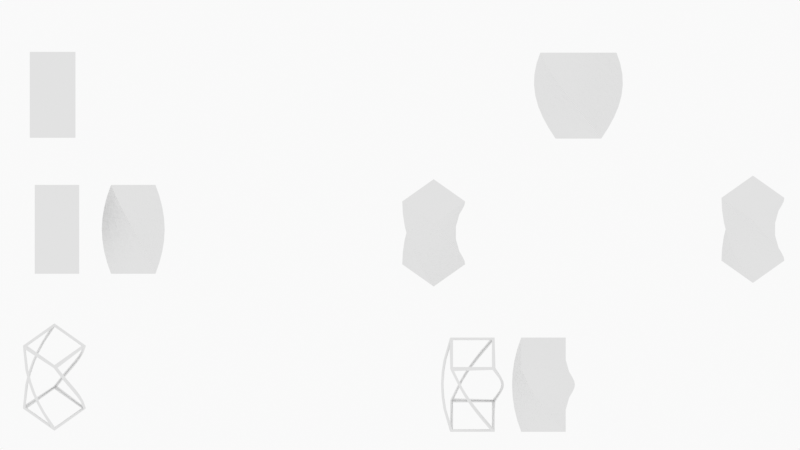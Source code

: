# Source: untitled.blend  (saved by Blender 2.93.20; exported with 4.5.12 LTS)
import bpy
from mathutils import Matrix  # noqa: F401  (used for matrix-valued properties, if any)

bpy.ops.wm.read_factory_settings(use_empty=True)
scene = bpy.context.scene
scene.name = 'Scene'

# ---- collections
col_collection = bpy.data.collections.new('Collection'); scene.collection.children.link(col_collection)
col_camera = bpy.data.collections.new('Camera'); scene.collection.children.link(col_camera)

# ---- materials (node trees are filled in below, after node groups)
mat_solid_stroke = bpy.data.materials.new('Solid Stroke')
mat_squares_stroke = bpy.data.materials.new('Squares Stroke')
mat_solid_fill = bpy.data.materials.new('Solid Fill')
mat_dots_stroke = bpy.data.materials.new('Dots Stroke')

# ---- material node trees
mat_dots_stroke.use_nodes = True; mat_dots_stroke.node_tree.nodes.clear()
_N = mat_dots_stroke.node_tree.nodes; _L = mat_dots_stroke.node_tree.links
n0 = _N.new('ShaderNodeOutputMaterial'); n0.name = 'Material Output'; n0.location = (300, 300)
n1 = _N.new('ShaderNodeBsdfPrincipled'); n1.name = 'Principled BSDF'; n1.location = (10, 300)
n1.distribution = 'GGX'
n1.subsurface_method = 'BURLEY'
n1.inputs[2].default_value = 0.4
n1.inputs[3].default_value = 1.45
n1.inputs[27].default_value = (0.0, 0.0, 0.0, 1.0)
n1.inputs[28].default_value = 1.0
_L.new(n1.outputs[0], n0.inputs[0])
n0.is_active_output = True

# ---- world
world_world = bpy.data.worlds.new('World'); scene.world = world_world
world_world.use_nodes = True; world_world.node_tree.nodes.clear()
_N = world_world.node_tree.nodes; _L = world_world.node_tree.links
n0 = _N.new('ShaderNodeOutputWorld'); n0.name = 'World Output'; n0.location = (300, 300)
n1 = _N.new('ShaderNodeBackground'); n1.name = 'Background'; n1.location = (10, 300)
n1.inputs[0].default_value = (0.9513, 0.9513, 0.9513, 1.0)
_L.new(n1.outputs[0], n0.inputs[0])
n0.is_active_output = True
world_world.color = (0.9513, 0.9513, 0.9513)
world_world.use_sun_shadow = False
world_world.sun_shadow_jitter_overblur = 0.0

# ---- cameras
cam_camera = bpy.data.cameras.new('Camera')
cam_camera.type = 'ORTHO'
cam_camera.ortho_scale = 9.0
cam_camera.display_size = 2.0

# ---- meshes
me_cube = bpy.data.meshes.new('Cube')
me_cube.from_pydata([(0.257, 0.4287, -0.4834), (0.257, 0.4287, 0.4834), (0.257, -0.4287, -0.4834), (0.257, -0.4287, 0.4834), (-0.257, 0.4287, -0.4834), (-0.257, 0.4287, 0.4834), (-0.257, -0.4287, -0.4834), (-0.257, -0.4287, 0.4834)], [], [(0, 1, 3, 2), (2, 3, 7, 6), (6, 7, 5, 4), (4, 5, 1, 0), (2, 6, 4, 0), (7, 3, 1, 5)])
_uv = me_cube.uv_layers.new(name='UVMap')
_uv.uv.foreach_set('vector', [0.375, 0.0, 0.625, 0.0, 0.625, 0.25, 0.375, 0.25, 0.375, 0.25, 0.625, 0.25, 0.625, 0.5, 0.375, 0.5, 0.375, 0.5, 0.625, 0.5, 0.625, 0.75, 0.375, 0.75, 0.375, 0.75, 0.625, 0.75, 0.625, 1.0, 0.375, 1.0, 0.125, 0.5, 0.375, 0.5, 0.375, 0.75, 0.125, 0.75, 0.625, 0.5, 0.875, 0.5, 0.875, 0.75, 0.625, 0.75])
me_cube.use_remesh_fix_poles = True
me_cube.use_remesh_preserve_attributes = False
me_cube.update()
me_cube_001 = bpy.data.meshes.new('Cube.001')
me_cube_001.from_pydata([(0.257, 0.4287, -0.4834), (0.257, 0.4287, 0.4834), (0.257, -0.4287, -0.4834), (0.257, -0.4287, 0.4834), (-0.257, 0.4287, -0.4834), (-0.257, 0.4287, 0.4834), (-0.257, -0.4287, -0.4834), (-0.257, -0.4287, 0.4834), (0.257, 0.4287, 5.96e-08), (0.257, -0.4287, 5.96e-08), (-0.257, -0.4287, 5.96e-08), (-0.257, 0.4287, 5.96e-08), (0.257, 0.0, -0.4834), (0.257, 0.0, 0.4834), (-0.257, 0.0, -0.4834), (-0.257, 0.0, 0.4834), (-0.257, 0.0, 5.96e-08), (0.257, 0.0, 5.96e-08)], [], [(17, 13, 3, 9), (9, 3, 7, 10), (16, 15, 5, 11), (11, 5, 1, 8), (12, 14, 4, 0), (15, 13, 1, 5), (4, 11, 8, 0), (14, 16, 11, 4), (2, 9, 10, 6), (12, 17, 9, 2), (0, 8, 17, 12), (6, 10, 16, 14), (7, 3, 13, 15), (2, 6, 14, 12), (10, 7, 15, 16), (8, 1, 13, 17)])
_uv = me_cube_001.uv_layers.new(name='UVMap')
_uv.uv.foreach_set('vector', [0.5, 0.125, 0.625, 0.125, 0.625, 0.25, 0.5, 0.25, 0.5, 0.25, 0.625, 0.25, 0.625, 0.5, 0.5, 0.5, 0.5, 0.625, 0.625, 0.625, 0.625, 0.75, 0.5, 0.75, 0.5, 0.75, 0.625, 0.75, 0.625, 1.0, 0.5, 1.0, 0.125, 0.625, 0.375, 0.625, 0.375, 0.75, 0.125, 0.75, 0.625, 0.625, 0.875, 0.625, 0.875, 0.75, 0.625, 0.75, 0.375, 0.75, 0.5, 0.75, 0.5, 1.0, 0.375, 1.0, 0.375, 0.625, 0.5, 0.625, 0.5, 0.75, 0.375, 0.75, 0.375, 0.25, 0.5, 0.25, 0.5, 0.5, 0.375, 0.5, 0.375, 0.125, 0.5, 0.125, 0.5, 0.25, 0.375, 0.25, 0.375, 0.0, 0.5, 0.0, 0.5, 0.125, 0.375, 0.125, 0.375, 0.5, 0.5, 0.5, 0.5, 0.625, 0.375, 0.625, 0.625, 0.5, 0.875, 0.5, 0.875, 0.625, 0.625, 0.625, 0.125, 0.5, 0.375, 0.5, 0.375, 0.625, 0.125, 0.625, 0.5, 0.5, 0.625, 0.5, 0.625, 0.625, 0.5, 0.625, 0.5, 0.0, 0.625, 0.0, 0.625, 0.125, 0.5, 0.125])
me_cube_001.use_remesh_fix_poles = True
me_cube_001.use_remesh_preserve_attributes = False
me_cube_001.update()
me_cube_004 = bpy.data.meshes.new('Cube.004')
me_cube_004.from_pydata([(-0.25, -0.25, -0.5), (-0.25, -0.25, 0.5), (-0.25, 0.25, -0.5), (-0.25, 0.25, 0.5), (0.25, -0.25, -0.5), (0.25, -0.25, 0.5), (0.25, 0.25, -0.5), (0.25, 0.25, 0.5), (-0.25, -0.25, 4.47e-08), (-0.25, 0.25, 1.49e-08), (0.25, 0.25, 1.49e-08), (0.25, -0.25, 1.49e-08)], [], [(8, 1, 3, 9), (9, 3, 7, 10), (10, 7, 5, 11), (11, 5, 1, 8), (2, 6, 4, 0), (7, 3, 1, 5), (4, 11, 8, 0), (6, 10, 11, 4), (2, 9, 10, 6), (0, 8, 9, 2)])
_uv = me_cube_004.uv_layers.new(name='UVMap')
_uv.uv.foreach_set('vector', [0.5, 0.0, 0.625, 0.0, 0.625, 0.25, 0.5, 0.25, 0.5, 0.25, 0.625, 0.25, 0.625, 0.5, 0.5, 0.5, 0.5, 0.5, 0.625, 0.5, 0.625, 0.75, 0.5, 0.75, 0.5, 0.75, 0.625, 0.75, 0.625, 1.0, 0.5, 1.0, 0.125, 0.5, 0.375, 0.5, 0.375, 0.75, 0.125, 0.75, 0.625, 0.5, 0.875, 0.5, 0.875, 0.75, 0.625, 0.75, 0.375, 0.75, 0.5, 0.75, 0.5, 1.0, 0.375, 1.0, 0.375, 0.5, 0.5, 0.5, 0.5, 0.75, 0.375, 0.75, 0.375, 0.25, 0.5, 0.25, 0.5, 0.5, 0.375, 0.5, 0.375, 0.0, 0.5, 0.0, 0.5, 0.25, 0.375, 0.25])
me_cube_004.use_remesh_fix_poles = True
me_cube_004.use_remesh_preserve_attributes = False
me_cube_004.update()
me_cube_005 = bpy.data.meshes.new('Cube.005')
me_cube_005.from_pydata([(-0.25, -0.25, -0.5), (-0.25, -0.25, 0.5), (-0.25, 0.25, -0.5), (-0.25, 0.25, 0.5), (0.25, -0.25, -0.5), (0.25, -0.25, 0.5), (0.25, 0.25, -0.5), (0.25, 0.25, 0.5), (-0.25, -0.25, 4.47e-08), (-0.25, 0.25, 1.49e-08), (0.25, 0.25, 1.49e-08), (0.25, -0.25, 1.49e-08)], [], [(8, 1, 3, 9), (9, 3, 7, 10), (10, 7, 5, 11), (11, 5, 1, 8), (2, 6, 4, 0), (7, 3, 1, 5), (4, 11, 8, 0), (6, 10, 11, 4), (2, 9, 10, 6), (0, 8, 9, 2)])
_uv = me_cube_005.uv_layers.new(name='UVMap')
_uv.uv.foreach_set('vector', [0.5, 0.0, 0.625, 0.0, 0.625, 0.25, 0.5, 0.25, 0.5, 0.25, 0.625, 0.25, 0.625, 0.5, 0.5, 0.5, 0.5, 0.5, 0.625, 0.5, 0.625, 0.75, 0.5, 0.75, 0.5, 0.75, 0.625, 0.75, 0.625, 1.0, 0.5, 1.0, 0.125, 0.5, 0.375, 0.5, 0.375, 0.75, 0.125, 0.75, 0.625, 0.5, 0.875, 0.5, 0.875, 0.75, 0.625, 0.75, 0.375, 0.75, 0.5, 0.75, 0.5, 1.0, 0.375, 1.0, 0.375, 0.5, 0.5, 0.5, 0.5, 0.75, 0.375, 0.75, 0.375, 0.25, 0.5, 0.25, 0.5, 0.5, 0.375, 0.5, 0.375, 0.0, 0.5, 0.0, 0.5, 0.25, 0.375, 0.25])
me_cube_005.use_remesh_fix_poles = True
me_cube_005.use_remesh_preserve_attributes = False
me_cube_005.update()
me_cube_007 = bpy.data.meshes.new('Cube.007')
me_cube_007.from_pydata([(-0.25, -0.25, -0.5), (-0.25, -0.25, 0.5), (-0.25, 0.25, -0.5), (-0.25, 0.25, 0.5), (0.25, -0.25, -0.5), (0.25, -0.25, 0.5), (0.25, 0.25, -0.5), (0.25, 0.25, 0.5), (-0.25, -0.25, 4.47e-08), (-0.25, 0.25, 1.49e-08), (0.25, 0.25, 1.49e-08), (0.25, -0.25, 1.49e-08)], [], [(8, 1, 3, 9), (9, 3, 7, 10), (10, 7, 5, 11), (11, 5, 1, 8), (2, 6, 4, 0), (7, 3, 1, 5), (4, 11, 8, 0), (6, 10, 11, 4), (2, 9, 10, 6), (0, 8, 9, 2)])
_uv = me_cube_007.uv_layers.new(name='UVMap')
_uv.uv.foreach_set('vector', [0.5, 0.0, 0.625, 0.0, 0.625, 0.25, 0.5, 0.25, 0.5, 0.25, 0.625, 0.25, 0.625, 0.5, 0.5, 0.5, 0.5, 0.5, 0.625, 0.5, 0.625, 0.75, 0.5, 0.75, 0.5, 0.75, 0.625, 0.75, 0.625, 1.0, 0.5, 1.0, 0.125, 0.5, 0.375, 0.5, 0.375, 0.75, 0.125, 0.75, 0.625, 0.5, 0.875, 0.5, 0.875, 0.75, 0.625, 0.75, 0.375, 0.75, 0.5, 0.75, 0.5, 1.0, 0.375, 1.0, 0.375, 0.5, 0.5, 0.5, 0.5, 0.75, 0.375, 0.75, 0.375, 0.25, 0.5, 0.25, 0.5, 0.5, 0.375, 0.5, 0.375, 0.0, 0.5, 0.0, 0.5, 0.25, 0.375, 0.25])
me_cube_007.use_remesh_fix_poles = True
me_cube_007.use_remesh_preserve_attributes = False
me_cube_007.update()
me_cube_008 = bpy.data.meshes.new('Cube.008')
me_cube_008.from_pydata([(-5.96e-08, -0.3536, -0.5), (-0.3536, 2.98e-08, 0.5), (-0.3536, 0.0, -0.5), (-2.98e-08, 0.3536, 0.5), (0.3536, -4.47e-08, -0.5), (-1.49e-08, -0.3536, 0.5), (1.49e-08, 0.3536, -0.5), (0.3536, 1.49e-08, 0.5), (-0.25, -0.25, 4.47e-08), (-0.25, 0.25, 1.49e-08), (0.25, 0.25, 1.49e-08), (0.25, -0.25, 1.49e-08), (-0.2652, -0.08839, -0.5), (-0.1768, -0.1768, -0.5), (-0.08839, -0.2652, -0.5), (-0.294, -0.1964, 0.125), (-0.3266, -0.1353, 0.25), (-0.3468, -0.06897, 0.375), (-0.2652, 0.08839, 0.5), (-0.1768, 0.1768, 0.5), (-0.08839, 0.2652, 0.5), (-0.294, 0.1964, -0.125), (-0.3266, 0.1353, -0.25), (-0.3468, 0.06897, -0.375), (-0.08839, 0.2652, -0.5), (-0.1768, 0.1768, -0.5), (-0.2652, 0.08839, -0.5), (0.08839, 0.2652, 0.5), (0.1768, 0.1768, 0.5), (0.2652, 0.08839, 0.5), (0.1964, 0.294, -0.125), (0.1353, 0.3266, -0.25), (0.06897, 0.3468, -0.375), (0.2652, 0.08839, -0.5), (0.1768, 0.1768, -0.5), (0.08839, 0.2652, -0.5), (0.2652, -0.08839, 0.5), (0.1768, -0.1768, 0.5), (0.08839, -0.2652, 0.5), (0.294, -0.1964, -0.125), (0.3266, -0.1353, -0.25), (0.3468, -0.06897, -0.375), (0.08839, -0.2652, -0.5), (0.1768, -0.1768, -0.5), (0.2652, -0.08839, -0.5), (-0.08839, -0.2652, 0.5), (-0.1768, -0.1768, 0.5), (-0.2652, -0.08839, 0.5), (-0.06897, -0.3468, -0.375), (-0.1353, -0.3266, -0.25), (-0.1964, -0.294, -0.125), (-0.06897, 0.3468, 0.375), (-0.1353, 0.3266, 0.25), (-0.1964, 0.294, 0.125), (0.3468, 0.06897, 0.375), (0.3266, 0.1353, 0.25), (0.294, 0.1964, 0.125), (0.06897, -0.3468, 0.375), (0.1353, -0.3266, 0.25), (0.1964, -0.294, 0.125)], [(2, 12), (12, 13), (13, 14), (14, 0), (8, 15), (15, 16), (16, 17), (17, 1), (1, 18), (18, 19), (19, 20), (20, 3), (9, 21), (21, 22), (22, 23), (23, 2), (6, 24), (24, 25), (25, 26), (26, 2), (3, 27), (27, 28), (28, 29), (29, 7), (10, 30), (30, 31), (31, 32), (32, 6), (4, 33), (33, 34), (34, 35), (35, 6), (7, 36), (36, 37), (37, 38), (38, 5), (11, 39), (39, 40), (40, 41), (41, 4), (0, 42), (42, 43), (43, 44), (44, 4), (5, 45), (45, 46), (46, 47), (47, 1), (0, 48), (48, 49), (49, 50), (50, 8), (3, 51), (51, 52), (52, 53), (53, 9), (7, 54), (54, 55), (55, 56), (56, 10), (5, 57), (57, 58), (58, 59), (59, 11)], [])
_uv = me_cube_008.uv_layers.new(name='UVMap')
_uv.uv.foreach_set('vector', [])
me_cube_008.use_remesh_fix_poles = True
me_cube_008.use_remesh_preserve_attributes = False
me_cube_008.update()
me_cube_009 = bpy.data.meshes.new('Cube.009')
me_cube_009.from_pydata([(-5.96e-08, -0.3536, -0.5), (-0.3536, 2.98e-08, 0.5), (-0.3536, 0.0, -0.5), (-2.98e-08, 0.3536, 0.5), (0.3536, -4.47e-08, -0.5), (-1.49e-08, -0.3536, 0.5), (1.49e-08, 0.3536, -0.5), (0.3536, 1.49e-08, 0.5), (-0.25, -0.25, 4.47e-08), (-0.25, 0.25, 1.49e-08), (0.25, 0.25, 1.49e-08), (0.25, -0.25, 1.49e-08), (-0.2652, -0.08839, -0.5), (-0.1768, -0.1768, -0.5), (-0.08839, -0.2652, -0.5), (-0.294, -0.1964, 0.125), (-0.3266, -0.1353, 0.25), (-0.3468, -0.06897, 0.375), (-0.2652, 0.08839, 0.5), (-0.1768, 0.1768, 0.5), (-0.08839, 0.2652, 0.5), (-0.294, 0.1964, -0.125), (-0.3266, 0.1353, -0.25), (-0.3468, 0.06897, -0.375), (-0.08839, 0.2652, -0.5), (-0.1768, 0.1768, -0.5), (-0.2652, 0.08839, -0.5), (0.08839, 0.2652, 0.5), (0.1768, 0.1768, 0.5), (0.2652, 0.08839, 0.5), (0.1964, 0.294, -0.125), (0.1353, 0.3266, -0.25), (0.06897, 0.3468, -0.375), (0.2652, 0.08839, -0.5), (0.1768, 0.1768, -0.5), (0.08839, 0.2652, -0.5), (0.2652, -0.08839, 0.5), (0.1768, -0.1768, 0.5), (0.08839, -0.2652, 0.5), (0.294, -0.1964, -0.125), (0.3266, -0.1353, -0.25), (0.3468, -0.06897, -0.375), (0.08839, -0.2652, -0.5), (0.1768, -0.1768, -0.5), (0.2652, -0.08839, -0.5), (-0.08839, -0.2652, 0.5), (-0.1768, -0.1768, 0.5), (-0.2652, -0.08839, 0.5), (-0.06897, -0.3468, -0.375), (-0.1353, -0.3266, -0.25), (-0.1964, -0.294, -0.125), (-0.06897, 0.3468, 0.375), (-0.1353, 0.3266, 0.25), (-0.1964, 0.294, 0.125), (0.3468, 0.06897, 0.375), (0.3266, 0.1353, 0.25), (0.294, 0.1964, 0.125), (0.06897, -0.3468, 0.375), (0.1353, -0.3266, 0.25), (0.1964, -0.294, 0.125), (0.125, -0.25, 2.235e-08), (-3.778e-08, -0.25, 2.98e-08), (-0.125, -0.25, 3.725e-08), (0.25, 0.125, 1.49e-08), (0.25, -5.852e-09, 1.49e-08), (0.25, -0.125, 1.49e-08), (-0.125, 0.25, 1.49e-08), (-2.023e-08, 0.25, 1.49e-08), (0.125, 0.25, 1.49e-08), (-0.25, -0.125, 3.725e-08), (-0.25, 1.17e-08, 2.98e-08), (-0.25, 0.125, 2.235e-08), (-0.2696, -0.07383, 0.125), (-0.2788, -0.01981, 0.25), (-0.2773, 0.03496, 0.375), (-0.2452, 0.04877, 0.125), (-0.231, 0.09567, 0.25), (-0.2079, 0.1389, 0.375), (-0.2208, 0.1714, 0.125), (-0.1831, 0.2112, 0.25), (-0.1384, 0.2428, 0.375), (-0.07383, 0.2696, 0.125), (-0.01981, 0.2788, 0.25), (0.03496, 0.2773, 0.375), (0.04877, 0.2452, 0.125), (0.09567, 0.231, 0.25), (0.1389, 0.2079, 0.375), (0.1714, 0.2208, 0.125), (0.2112, 0.1831, 0.25), (0.2428, 0.1384, 0.375), (0.2696, 0.07383, 0.125), (0.2788, 0.01981, 0.25), (0.2773, -0.03496, 0.375), (0.2452, -0.04877, 0.125), (0.231, -0.09567, 0.25), (0.2079, -0.1389, 0.375), (0.2208, -0.1714, 0.125), (0.1831, -0.2112, 0.25), (0.1384, -0.2428, 0.375), (0.07383, -0.2696, 0.125), (0.01981, -0.2788, 0.25), (-0.03496, -0.2773, 0.375), (-0.04877, -0.2452, 0.125), (-0.09567, -0.231, 0.25), (-0.1389, -0.2079, 0.375), (-0.1714, -0.2208, 0.125), (-0.2112, -0.1831, 0.25), (-0.2428, -0.1384, 0.375), (-0.1768, 2.235e-08, -0.5), (-0.08839, 0.08839, -0.5), (7.451e-09, 0.1768, -0.5), (-0.08839, -0.08839, -0.5), (-2.14e-08, -2.272e-08, -0.5), (0.08839, 0.08839, -0.5), (-6.706e-08, -0.1768, -0.5), (0.08839, -0.08839, -0.5), (0.1768, -4.47e-08, -0.5), (0.1768, 4.47e-08, 0.5), (0.08839, 0.08839, 0.5), (-1.49e-08, 0.1768, 0.5), (0.08839, -0.08839, 0.5), (-2.272e-08, 2.14e-08, 0.5), (-0.08839, 0.08839, 0.5), (7.451e-09, -0.1768, 0.5), (-0.08839, -0.08839, 0.5), (-0.1768, 2.235e-08, 0.5), (0.2428, -0.1384, -0.375), (0.2112, -0.1831, -0.25), (0.1714, -0.2208, -0.125), (0.1389, -0.2079, -0.375), (0.09567, -0.231, -0.25), (0.04877, -0.2452, -0.125), (0.03496, -0.2773, -0.375), (-0.01981, -0.2788, -0.25), (-0.07383, -0.2696, -0.125), (0.1384, 0.2428, -0.375), (0.1831, 0.2112, -0.25), (0.2208, 0.1714, -0.125), (0.2079, 0.1389, -0.375), (0.231, 0.09567, -0.25), (0.2452, 0.04877, -0.125), (0.2773, 0.03496, -0.375), (0.2788, -0.01981, -0.25), (0.2696, -0.07383, -0.125), (-0.2428, 0.1384, -0.375), (-0.2112, 0.1831, -0.25), (-0.1714, 0.2208, -0.125), (-0.1389, 0.2079, -0.375), (-0.09567, 0.231, -0.25), (-0.04877, 0.2452, -0.125), (-0.03496, 0.2773, -0.375), (0.01981, 0.2788, -0.25), (0.07383, 0.2696, -0.125), (-0.1384, -0.2428, -0.375), (-0.1831, -0.2112, -0.25), (-0.2208, -0.1714, -0.125), (-0.2079, -0.1389, -0.375), (-0.231, -0.09567, -0.25), (-0.2452, -0.04877, -0.125), (-0.2773, -0.03496, -0.375), (-0.2788, 0.01981, -0.25), (-0.2696, 0.07383, -0.125)], [], [(72, 73, 76, 75), (73, 74, 77, 76), (75, 76, 79, 78), (76, 77, 80, 79), (8, 15, 72, 69), (15, 16, 73, 72), (16, 17, 74, 73), (17, 1, 18, 74), (74, 18, 19, 77), (77, 19, 20, 80), (80, 20, 3, 51), (79, 80, 51, 52), (78, 79, 52, 53), (71, 78, 53, 9), (70, 75, 78, 71), (69, 72, 75, 70), (81, 82, 85, 84), (82, 83, 86, 85), (84, 85, 88, 87), (85, 86, 89, 88), (9, 53, 81, 66), (53, 52, 82, 81), (52, 51, 83, 82), (51, 3, 27, 83), (83, 27, 28, 86), (86, 28, 29, 89), (89, 29, 7, 54), (88, 89, 54, 55), (87, 88, 55, 56), (68, 87, 56, 10), (67, 84, 87, 68), (66, 81, 84, 67), (90, 91, 94, 93), (91, 92, 95, 94), (93, 94, 97, 96), (94, 95, 98, 97), (10, 56, 90, 63), (56, 55, 91, 90), (55, 54, 92, 91), (54, 7, 36, 92), (92, 36, 37, 95), (95, 37, 38, 98), (98, 38, 5, 57), (97, 98, 57, 58), (96, 97, 58, 59), (65, 96, 59, 11), (64, 93, 96, 65), (63, 90, 93, 64), (99, 100, 103, 102), (100, 101, 104, 103), (102, 103, 106, 105), (103, 104, 107, 106), (11, 59, 99, 60), (59, 58, 100, 99), (58, 57, 101, 100), (57, 5, 45, 101), (101, 45, 46, 104), (104, 46, 47, 107), (107, 47, 1, 17), (106, 107, 17, 16), (105, 106, 16, 15), (62, 105, 15, 8), (61, 102, 105, 62), (60, 99, 102, 61), (108, 109, 112, 111), (109, 110, 113, 112), (111, 112, 115, 114), (112, 113, 116, 115), (2, 26, 108, 12), (26, 25, 109, 108), (25, 24, 110, 109), (24, 6, 35, 110), (110, 35, 34, 113), (113, 34, 33, 116), (116, 33, 4, 44), (115, 116, 44, 43), (114, 115, 43, 42), (14, 114, 42, 0), (13, 111, 114, 14), (12, 108, 111, 13), (117, 118, 121, 120), (118, 119, 122, 121), (120, 121, 124, 123), (121, 122, 125, 124), (7, 29, 117, 36), (29, 28, 118, 117), (28, 27, 119, 118), (27, 3, 20, 119), (119, 20, 19, 122), (122, 19, 18, 125), (125, 18, 1, 47), (124, 125, 47, 46), (123, 124, 46, 45), (38, 123, 45, 5), (37, 120, 123, 38), (36, 117, 120, 37), (126, 127, 130, 129), (127, 128, 131, 130), (129, 130, 133, 132), (130, 131, 134, 133), (4, 41, 126, 44), (41, 40, 127, 126), (40, 39, 128, 127), (39, 11, 60, 128), (128, 60, 61, 131), (131, 61, 62, 134), (134, 62, 8, 50), (133, 134, 50, 49), (132, 133, 49, 48), (42, 132, 48, 0), (43, 129, 132, 42), (44, 126, 129, 43), (135, 136, 139, 138), (136, 137, 140, 139), (138, 139, 142, 141), (139, 140, 143, 142), (6, 32, 135, 35), (32, 31, 136, 135), (31, 30, 137, 136), (30, 10, 63, 137), (137, 63, 64, 140), (140, 64, 65, 143), (143, 65, 11, 39), (142, 143, 39, 40), (141, 142, 40, 41), (33, 141, 41, 4), (34, 138, 141, 33), (35, 135, 138, 34), (144, 145, 148, 147), (145, 146, 149, 148), (147, 148, 151, 150), (148, 149, 152, 151), (2, 23, 144, 26), (23, 22, 145, 144), (22, 21, 146, 145), (21, 9, 66, 146), (146, 66, 67, 149), (149, 67, 68, 152), (152, 68, 10, 30), (151, 152, 30, 31), (150, 151, 31, 32), (24, 150, 32, 6), (25, 147, 150, 24), (26, 144, 147, 25), (153, 154, 157, 156), (154, 155, 158, 157), (156, 157, 160, 159), (157, 158, 161, 160), (0, 48, 153, 14), (48, 49, 154, 153), (49, 50, 155, 154), (50, 8, 69, 155), (155, 69, 70, 158), (158, 70, 71, 161), (161, 71, 9, 21), (160, 161, 21, 22), (159, 160, 22, 23), (12, 159, 23, 2), (13, 156, 159, 12), (14, 153, 156, 13)])
_uv = me_cube_009.uv_layers.new(name='UVMap')
_uv.uv.foreach_set('vector', [0.5312, 0.0625, 0.5625, 0.0625, 0.5625, 0.125, 0.5313, 0.125, 0.5625, 0.0625, 0.5938, 0.0625, 0.5938, 0.125, 0.5625, 0.125, 0.5313, 0.125, 0.5625, 0.125, 0.5625, 0.1875, 0.5312, 0.1875, 0.5625, 0.125, 0.5938, 0.125, 0.5938, 0.1875, 0.5625, 0.1875, 0.5, 0.0, 0.5312, 0.0, 0.5312, 0.0625, 0.5, 0.0625, 0.5312, 0.0, 0.5625, 0.0, 0.5625, 0.0625, 0.5312, 0.0625, 0.5625, 0.0, 0.5938, 0.0, 0.5938, 0.0625, 0.5625, 0.0625, 0.5938, 0.0, 0.625, 0.0, 0.625, 0.0625, 0.5938, 0.0625, 0.5938, 0.0625, 0.625, 0.0625, 0.625, 0.125, 0.5938, 0.125, 0.5938, 0.125, 0.625, 0.125, 0.625, 0.1875, 0.5938, 0.1875, 0.5938, 0.1875, 0.625, 0.1875, 0.625, 0.25, 0.5938, 0.25, 0.5625, 0.1875, 0.5938, 0.1875, 0.5938, 0.25, 0.5625, 0.25, 0.5312, 0.1875, 0.5625, 0.1875, 0.5625, 0.25, 0.5313, 0.25, 0.5, 0.1875, 0.5312, 0.1875, 0.5313, 0.25, 0.5, 0.25, 0.5, 0.125, 0.5313, 0.125, 0.5312, 0.1875, 0.5, 0.1875, 0.5, 0.0625, 0.5312, 0.0625, 0.5313, 0.125, 0.5, 0.125, 0.5312, 0.3125, 0.5625, 0.3125, 0.5625, 0.375, 0.5313, 0.375, 0.5625, 0.3125, 0.5938, 0.3125, 0.5938, 0.375, 0.5625, 0.375, 0.5313, 0.375, 0.5625, 0.375, 0.5625, 0.4375, 0.5312, 0.4375, 0.5625, 0.375, 0.5938, 0.375, 0.5938, 0.4375, 0.5625, 0.4375, 0.5, 0.25, 0.5313, 0.25, 0.5312, 0.3125, 0.5, 0.3125, 0.5313, 0.25, 0.5625, 0.25, 0.5625, 0.3125, 0.5312, 0.3125, 0.5625, 0.25, 0.5938, 0.25, 0.5938, 0.3125, 0.5625, 0.3125, 0.5938, 0.25, 0.625, 0.25, 0.625, 0.3125, 0.5938, 0.3125, 0.5938, 0.3125, 0.625, 0.3125, 0.625, 0.375, 0.5938, 0.375, 0.5938, 0.375, 0.625, 0.375, 0.625, 0.4375, 0.5938, 0.4375, 0.5938, 0.4375, 0.625, 0.4375, 0.625, 0.5, 0.5938, 0.5, 0.5625, 0.4375, 0.5938, 0.4375, 0.5938, 0.5, 0.5625, 0.5, 0.5312, 0.4375, 0.5625, 0.4375, 0.5625, 0.5, 0.5313, 0.5, 0.5, 0.4375, 0.5312, 0.4375, 0.5313, 0.5, 0.5, 0.5, 0.5, 0.375, 0.5313, 0.375, 0.5312, 0.4375, 0.5, 0.4375, 0.5, 0.3125, 0.5312, 0.3125, 0.5313, 0.375, 0.5, 0.375, 0.5312, 0.5625, 0.5625, 0.5625, 0.5625, 0.625, 0.5313, 0.625, 0.5625, 0.5625, 0.5938, 0.5625, 0.5938, 0.625, 0.5625, 0.625, 0.5313, 0.625, 0.5625, 0.625, 0.5625, 0.6875, 0.5312, 0.6875, 0.5625, 0.625, 0.5938, 0.625, 0.5938, 0.6875, 0.5625, 0.6875, 0.5, 0.5, 0.5313, 0.5, 0.5312, 0.5625, 0.5, 0.5625, 0.5313, 0.5, 0.5625, 0.5, 0.5625, 0.5625, 0.5312, 0.5625, 0.5625, 0.5, 0.5938, 0.5, 0.5938, 0.5625, 0.5625, 0.5625, 0.5938, 0.5, 0.625, 0.5, 0.625, 0.5625, 0.5938, 0.5625, 0.5938, 0.5625, 0.625, 0.5625, 0.625, 0.625, 0.5938, 0.625, 0.5938, 0.625, 0.625, 0.625, 0.625, 0.6875, 0.5938, 0.6875, 0.5938, 0.6875, 0.625, 0.6875, 0.625, 0.75, 0.5938, 0.75, 0.5625, 0.6875, 0.5938, 0.6875, 0.5938, 0.75, 0.5625, 0.75, 0.5312, 0.6875, 0.5625, 0.6875, 0.5625, 0.75, 0.5313, 0.75, 0.5, 0.6875, 0.5312, 0.6875, 0.5313, 0.75, 0.5, 0.75, 0.5, 0.625, 0.5313, 0.625, 0.5312, 0.6875, 0.5, 0.6875, 0.5, 0.5625, 0.5312, 0.5625, 0.5313, 0.625, 0.5, 0.625, 0.5312, 0.8125, 0.5625, 0.8125, 0.5625, 0.875, 0.5313, 0.875, 0.5625, 0.8125, 0.5938, 0.8125, 0.5938, 0.875, 0.5625, 0.875, 0.5313, 0.875, 0.5625, 0.875, 0.5625, 0.9375, 0.5312, 0.9375, 0.5625, 0.875, 0.5938, 0.875, 0.5938, 0.9375, 0.5625, 0.9375, 0.5, 0.75, 0.5313, 0.75, 0.5312, 0.8125, 0.5, 0.8125, 0.5313, 0.75, 0.5625, 0.75, 0.5625, 0.8125, 0.5312, 0.8125, 0.5625, 0.75, 0.5938, 0.75, 0.5938, 0.8125, 0.5625, 0.8125, 0.5938, 0.75, 0.625, 0.75, 0.625, 0.8125, 0.5938, 0.8125, 0.5938, 0.8125, 0.625, 0.8125, 0.625, 0.875, 0.5938, 0.875, 0.5938, 0.875, 0.625, 0.875, 0.625, 0.9375, 0.5938, 0.9375, 0.5938, 0.9375, 0.625, 0.9375, 0.625, 1.0, 0.5938, 1.0, 0.5625, 0.9375, 0.5938, 0.9375, 0.5938, 1.0, 0.5625, 1.0, 0.5312, 0.9375, 0.5625, 0.9375, 0.5625, 1.0, 0.5313, 1.0, 0.5, 0.9375, 0.5312, 0.9375, 0.5313, 1.0, 0.5, 1.0, 0.5, 0.875, 0.5313, 0.875, 0.5312, 0.9375, 0.5, 0.9375, 0.5, 0.8125, 0.5312, 0.8125, 0.5313, 0.875, 0.5, 0.875, 0.1875, 0.5625, 0.25, 0.5625, 0.25, 0.625, 0.1875, 0.625, 0.25, 0.5625, 0.3125, 0.5625, 0.3125, 0.625, 0.25, 0.625, 0.1875, 0.625, 0.25, 0.625, 0.25, 0.6875, 0.1875, 0.6875, 0.25, 0.625, 0.3125, 0.625, 0.3125, 0.6875, 0.25, 0.6875, 0.125, 0.5, 0.1875, 0.5, 0.1875, 0.5625, 0.125, 0.5625, 0.1875, 0.5, 0.25, 0.5, 0.25, 0.5625, 0.1875, 0.5625, 0.25, 0.5, 0.3125, 0.5, 0.3125, 0.5625, 0.25, 0.5625, 0.3125, 0.5, 0.375, 0.5, 0.375, 0.5625, 0.3125, 0.5625, 0.3125, 0.5625, 0.375, 0.5625, 0.375, 0.625, 0.3125, 0.625, 0.3125, 0.625, 0.375, 0.625, 0.375, 0.6875, 0.3125, 0.6875, 0.3125, 0.6875, 0.375, 0.6875, 0.375, 0.75, 0.3125, 0.75, 0.25, 0.6875, 0.3125, 0.6875, 0.3125, 0.75, 0.25, 0.75, 0.1875, 0.6875, 0.25, 0.6875, 0.25, 0.75, 0.1875, 0.75, 0.125, 0.6875, 0.1875, 0.6875, 0.1875, 0.75, 0.125, 0.75, 0.125, 0.625, 0.1875, 0.625, 0.1875, 0.6875, 0.125, 0.6875, 0.125, 0.5625, 0.1875, 0.5625, 0.1875, 0.625, 0.125, 0.625, 0.6875, 0.5625, 0.75, 0.5625, 0.75, 0.625, 0.6875, 0.625, 0.75, 0.5625, 0.8125, 0.5625, 0.8125, 0.625, 0.75, 0.625, 0.6875, 0.625, 0.75, 0.625, 0.75, 0.6875, 0.6875, 0.6875, 0.75, 0.625, 0.8125, 0.625, 0.8125, 0.6875, 0.75, 0.6875, 0.625, 0.5, 0.6875, 0.5, 0.6875, 0.5625, 0.625, 0.5625, 0.6875, 0.5, 0.75, 0.5, 0.75, 0.5625, 0.6875, 0.5625, 0.75, 0.5, 0.8125, 0.5, 0.8125, 0.5625, 0.75, 0.5625, 0.8125, 0.5, 0.875, 0.5, 0.875, 0.5625, 0.8125, 0.5625, 0.8125, 0.5625, 0.875, 0.5625, 0.875, 0.625, 0.8125, 0.625, 0.8125, 0.625, 0.875, 0.625, 0.875, 0.6875, 0.8125, 0.6875, 0.8125, 0.6875, 0.875, 0.6875, 0.875, 0.75, 0.8125, 0.75, 0.75, 0.6875, 0.8125, 0.6875, 0.8125, 0.75, 0.75, 0.75, 0.6875, 0.6875, 0.75, 0.6875, 0.75, 0.75, 0.6875, 0.75, 0.625, 0.6875, 0.6875, 0.6875, 0.6875, 0.75, 0.625, 0.75, 0.625, 0.625, 0.6875, 0.625, 0.6875, 0.6875, 0.625, 0.6875, 0.625, 0.5625, 0.6875, 0.5625, 0.6875, 0.625, 0.625, 0.625, 0.4062, 0.8125, 0.4375, 0.8125, 0.4375, 0.875, 0.4063, 0.875, 0.4375, 0.8125, 0.4688, 0.8125, 0.4688, 0.875, 0.4375, 0.875, 0.4063, 0.875, 0.4375, 0.875, 0.4375, 0.9375, 0.4062, 0.9375, 0.4375, 0.875, 0.4688, 0.875, 0.4688, 0.9375, 0.4375, 0.9375, 0.375, 0.75, 0.4063, 0.75, 0.4062, 0.8125, 0.375, 0.8125, 0.4063, 0.75, 0.4375, 0.75, 0.4375, 0.8125, 0.4062, 0.8125, 0.4375, 0.75, 0.4688, 0.75, 0.4688, 0.8125, 0.4375, 0.8125, 0.4688, 0.75, 0.5, 0.75, 0.5, 0.8125, 0.4688, 0.8125, 0.4688, 0.8125, 0.5, 0.8125, 0.5, 0.875, 0.4688, 0.875, 0.4688, 0.875, 0.5, 0.875, 0.5, 0.9375, 0.4688, 0.9375, 0.4688, 0.9375, 0.5, 0.9375, 0.5, 1.0, 0.4688, 1.0, 0.4375, 0.9375, 0.4688, 0.9375, 0.4688, 1.0, 0.4375, 1.0, 0.4062, 0.9375, 0.4375, 0.9375, 0.4375, 1.0, 0.4063, 1.0, 0.375, 0.9375, 0.4062, 0.9375, 0.4063, 1.0, 0.375, 1.0, 0.375, 0.875, 0.4063, 0.875, 0.4062, 0.9375, 0.375, 0.9375, 0.375, 0.8125, 0.4062, 0.8125, 0.4063, 0.875, 0.375, 0.875, 0.4062, 0.5625, 0.4375, 0.5625, 0.4375, 0.625, 0.4063, 0.625, 0.4375, 0.5625, 0.4688, 0.5625, 0.4688, 0.625, 0.4375, 0.625, 0.4063, 0.625, 0.4375, 0.625, 0.4375, 0.6875, 0.4062, 0.6875, 0.4375, 0.625, 0.4688, 0.625, 0.4688, 0.6875, 0.4375, 0.6875, 0.375, 0.5, 0.4063, 0.5, 0.4062, 0.5625, 0.375, 0.5625, 0.4063, 0.5, 0.4375, 0.5, 0.4375, 0.5625, 0.4062, 0.5625, 0.4375, 0.5, 0.4688, 0.5, 0.4688, 0.5625, 0.4375, 0.5625, 0.4688, 0.5, 0.5, 0.5, 0.5, 0.5625, 0.4688, 0.5625, 0.4688, 0.5625, 0.5, 0.5625, 0.5, 0.625, 0.4688, 0.625, 0.4688, 0.625, 0.5, 0.625, 0.5, 0.6875, 0.4688, 0.6875, 0.4688, 0.6875, 0.5, 0.6875, 0.5, 0.75, 0.4688, 0.75, 0.4375, 0.6875, 0.4688, 0.6875, 0.4688, 0.75, 0.4375, 0.75, 0.4062, 0.6875, 0.4375, 0.6875, 0.4375, 0.75, 0.4063, 0.75, 0.375, 0.6875, 0.4062, 0.6875, 0.4063, 0.75, 0.375, 0.75, 0.375, 0.625, 0.4063, 0.625, 0.4062, 0.6875, 0.375, 0.6875, 0.375, 0.5625, 0.4062, 0.5625, 0.4063, 0.625, 0.375, 0.625, 0.4062, 0.3125, 0.4375, 0.3125, 0.4375, 0.375, 0.4063, 0.375, 0.4375, 0.3125, 0.4688, 0.3125, 0.4688, 0.375, 0.4375, 0.375, 0.4063, 0.375, 0.4375, 0.375, 0.4375, 0.4375, 0.4062, 0.4375, 0.4375, 0.375, 0.4688, 0.375, 0.4688, 0.4375, 0.4375, 0.4375, 0.375, 0.25, 0.4063, 0.25, 0.4062, 0.3125, 0.375, 0.3125, 0.4063, 0.25, 0.4375, 0.25, 0.4375, 0.3125, 0.4062, 0.3125, 0.4375, 0.25, 0.4688, 0.25, 0.4688, 0.3125, 0.4375, 0.3125, 0.4688, 0.25, 0.5, 0.25, 0.5, 0.3125, 0.4688, 0.3125, 0.4688, 0.3125, 0.5, 0.3125, 0.5, 0.375, 0.4688, 0.375, 0.4688, 0.375, 0.5, 0.375, 0.5, 0.4375, 0.4688, 0.4375, 0.4688, 0.4375, 0.5, 0.4375, 0.5, 0.5, 0.4688, 0.5, 0.4375, 0.4375, 0.4688, 0.4375, 0.4688, 0.5, 0.4375, 0.5, 0.4062, 0.4375, 0.4375, 0.4375, 0.4375, 0.5, 0.4063, 0.5, 0.375, 0.4375, 0.4062, 0.4375, 0.4063, 0.5, 0.375, 0.5, 0.375, 0.375, 0.4063, 0.375, 0.4062, 0.4375, 0.375, 0.4375, 0.375, 0.3125, 0.4062, 0.3125, 0.4063, 0.375, 0.375, 0.375, 0.4062, 0.0625, 0.4375, 0.0625, 0.4375, 0.125, 0.4063, 0.125, 0.4375, 0.0625, 0.4688, 0.0625, 0.4688, 0.125, 0.4375, 0.125, 0.4063, 0.125, 0.4375, 0.125, 0.4375, 0.1875, 0.4062, 0.1875, 0.4375, 0.125, 0.4688, 0.125, 0.4688, 0.1875, 0.4375, 0.1875, 0.375, 0.0, 0.4062, 0.0, 0.4062, 0.0625, 0.375, 0.0625, 0.4062, 0.0, 0.4375, 0.0, 0.4375, 0.0625, 0.4062, 0.0625, 0.4375, 0.0, 0.4688, 0.0, 0.4688, 0.0625, 0.4375, 0.0625, 0.4688, 0.0, 0.5, 0.0, 0.5, 0.0625, 0.4688, 0.0625, 0.4688, 0.0625, 0.5, 0.0625, 0.5, 0.125, 0.4688, 0.125, 0.4688, 0.125, 0.5, 0.125, 0.5, 0.1875, 0.4688, 0.1875, 0.4688, 0.1875, 0.5, 0.1875, 0.5, 0.25, 0.4688, 0.25, 0.4375, 0.1875, 0.4688, 0.1875, 0.4688, 0.25, 0.4375, 0.25, 0.4062, 0.1875, 0.4375, 0.1875, 0.4375, 0.25, 0.4063, 0.25, 0.375, 0.1875, 0.4062, 0.1875, 0.4063, 0.25, 0.375, 0.25, 0.375, 0.125, 0.4063, 0.125, 0.4062, 0.1875, 0.375, 0.1875, 0.375, 0.0625, 0.4062, 0.0625, 0.4063, 0.125, 0.375, 0.125])
me_cube_009.use_remesh_fix_poles = True
me_cube_009.use_remesh_preserve_attributes = False
me_cube_009.update()
me_cube_010 = bpy.data.meshes.new('Cube.010')
me_cube_010.from_pydata([(-0.25, -0.25, -0.5), (-0.25, -0.25, 0.5), (-0.25, 0.25, -0.5), (-0.25, 0.25, 0.5), (0.25, -0.25, -0.5), (0.25, -0.25, 0.5), (0.25, 0.25, -0.5), (0.25, 0.25, 0.5), (-0.25, -0.25, 4.47e-08), (-0.25, 0.25, 1.49e-08), (0.25, 0.25, 1.49e-08), (0.25, -0.25, 1.49e-08)], [], [(8, 1, 3, 9), (9, 3, 7, 10), (10, 7, 5, 11), (11, 5, 1, 8), (2, 6, 4, 0), (7, 3, 1, 5), (4, 11, 8, 0), (6, 10, 11, 4), (2, 9, 10, 6), (0, 8, 9, 2)])
_uv = me_cube_010.uv_layers.new(name='UVMap')
_uv.uv.foreach_set('vector', [0.5, 0.0, 0.625, 0.0, 0.625, 0.25, 0.5, 0.25, 0.5, 0.25, 0.625, 0.25, 0.625, 0.5, 0.5, 0.5, 0.5, 0.5, 0.625, 0.5, 0.625, 0.75, 0.5, 0.75, 0.5, 0.75, 0.625, 0.75, 0.625, 1.0, 0.5, 1.0, 0.125, 0.5, 0.375, 0.5, 0.375, 0.75, 0.125, 0.75, 0.625, 0.5, 0.875, 0.5, 0.875, 0.75, 0.625, 0.75, 0.375, 0.75, 0.5, 0.75, 0.5, 1.0, 0.375, 1.0, 0.375, 0.5, 0.5, 0.5, 0.5, 0.75, 0.375, 0.75, 0.375, 0.25, 0.5, 0.25, 0.5, 0.5, 0.375, 0.5, 0.375, 0.0, 0.5, 0.0, 0.5, 0.25, 0.375, 0.25])
me_cube_010.use_remesh_fix_poles = True
me_cube_010.use_remesh_preserve_attributes = False
me_cube_010.update()
me_cube_012 = bpy.data.meshes.new('Cube.012')
me_cube_012.from_pydata([(-5.96e-08, -0.3536, -0.5), (-0.3536, 2.98e-08, 0.5), (-0.3536, 0.0, -0.5), (-2.98e-08, 0.3536, 0.5), (0.3536, -4.47e-08, -0.5), (-1.49e-08, -0.3536, 0.5), (1.49e-08, 0.3536, -0.5), (0.3536, 1.49e-08, 0.5), (-0.25, -0.25, 4.47e-08), (-0.25, 0.25, 1.49e-08), (0.25, 0.25, 1.49e-08), (0.25, -0.25, 1.49e-08), (-0.3315, -0.0221, -0.5), (-0.0221, -0.3315, -0.5), (-0.294, -0.1964, 0.125), (-0.3266, -0.1353, 0.25), (-0.3522, -0.01379, 0.475), (-0.3315, 0.0221, 0.5), (-0.0221, 0.3315, 0.5), (-0.294, 0.1964, -0.125), (-0.3266, 0.1353, -0.25), (-0.3522, 0.01379, -0.475), (-0.0221, 0.3315, -0.5), (-0.3315, 0.0221, -0.5), (0.0221, 0.3315, 0.5), (0.3315, 0.0221, 0.5), (0.1964, 0.294, -0.125), (0.1353, 0.3266, -0.25), (0.01379, 0.3522, -0.475), (0.3315, 0.0221, -0.5), (0.0221, 0.3315, -0.5), (0.3315, -0.0221, 0.5), (0.0221, -0.3315, 0.5), (0.294, -0.1964, -0.125), (0.3266, -0.1353, -0.25), (0.3522, -0.0138, -0.475), (0.0221, -0.3315, -0.5), (0.3315, -0.0221, -0.5), (-0.0221, -0.3315, 0.5), (-0.3315, -0.0221, 0.5), (-0.0138, -0.3522, -0.475), (-0.1353, -0.3266, -0.25), (-0.1964, -0.294, -0.125), (-0.01379, 0.3522, 0.475), (-0.1353, 0.3266, 0.25), (-0.1964, 0.294, 0.125), (0.3522, 0.01379, 0.475), (0.3266, 0.1353, 0.25), (0.294, 0.1964, 0.125), (0.01379, -0.3522, 0.475), (0.1353, -0.3266, 0.25), (0.1964, -0.294, 0.125), (0.2188, -0.25, 1.676e-08), (-0.2188, -0.25, 4.284e-08), (0.25, 0.2188, 1.49e-08), (0.25, -0.2188, 1.49e-08), (-0.2188, 0.25, 1.49e-08), (0.2188, 0.25, 1.49e-08), (-0.25, -0.2188, 4.284e-08), (-0.25, 0.2188, 1.676e-08), (-0.2879, -0.1658, 0.125), (-0.3147, -0.1064, 0.25), (-0.331, 0.009079, 0.475), (-0.2025, 0.2633, 0.125), (-0.1473, 0.2978, 0.25), (-0.03494, 0.3293, 0.475), (-0.1658, 0.2879, 0.125), (-0.1064, 0.3147, 0.25), (0.009079, 0.331, 0.475), (0.2633, 0.2025, 0.125), (0.2978, 0.1473, 0.25), (0.3293, 0.03494, 0.475), (0.2879, 0.1658, 0.125), (0.3147, 0.1064, 0.25), (0.331, -0.009079, 0.475), (0.2025, -0.2633, 0.125), (0.1473, -0.2978, 0.25), (0.03494, -0.3293, 0.475), (0.1658, -0.2879, 0.125), (0.1064, -0.3147, 0.25), (-0.009079, -0.331, 0.475), (-0.2633, -0.2025, 0.125), (-0.2978, -0.1473, 0.25), (-0.3293, -0.03494, 0.475), (-0.3094, 7.451e-09, -0.5), (7.451e-09, 0.3094, -0.5), (-5.96e-08, -0.3094, -0.5), (0.3094, -4.47e-08, -0.5), (0.3094, 2.235e-08, 0.5), (-2.98e-08, 0.3094, 0.5), (-1.49e-08, -0.3094, 0.5), (-0.3094, 2.98e-08, 0.5), (0.3293, -0.03494, -0.475), (0.2978, -0.1473, -0.25), (0.2633, -0.2025, -0.125), (0.009079, -0.331, -0.475), (-0.1064, -0.3147, -0.25), (-0.1658, -0.2879, -0.125), (0.03494, 0.3293, -0.475), (0.1473, 0.2978, -0.25), (0.2025, 0.2633, -0.125), (0.331, 0.009079, -0.475), (0.3147, -0.1064, -0.25), (0.2879, -0.1658, -0.125), (-0.3293, 0.03494, -0.475), (-0.2978, 0.1473, -0.25), (-0.2633, 0.2025, -0.125), (-0.009079, 0.331, -0.475), (0.1064, 0.3147, -0.25), (0.1658, 0.2879, -0.125), (-0.03495, -0.3293, -0.475), (-0.1473, -0.2978, -0.25), (-0.2025, -0.2633, -0.125), (-0.331, -0.009079, -0.475), (-0.3147, 0.1064, -0.25), (-0.2879, 0.1658, -0.125)], [], [(17, 18, 65, 62), (8, 14, 60, 58), (14, 15, 61, 60), (15, 16, 62, 61), (16, 1, 17, 62), (65, 18, 3, 43), (64, 65, 43, 44), (63, 64, 44, 45), (59, 63, 45, 9), (24, 25, 71, 68), (9, 45, 66, 56), (45, 44, 67, 66), (44, 43, 68, 67), (43, 3, 24, 68), (71, 25, 7, 46), (70, 71, 46, 47), (69, 70, 47, 48), (57, 69, 48, 10), (31, 32, 77, 74), (10, 48, 72, 54), (48, 47, 73, 72), (47, 46, 74, 73), (46, 7, 31, 74), (77, 32, 5, 49), (76, 77, 49, 50), (75, 76, 50, 51), (55, 75, 51, 11), (38, 39, 83, 80), (11, 51, 78, 52), (51, 50, 79, 78), (50, 49, 80, 79), (49, 5, 38, 80), (83, 39, 1, 16), (82, 83, 16, 15), (81, 82, 15, 14), (53, 81, 14, 8), (22, 85, 84, 23), (2, 23, 84, 12), (29, 87, 85, 30), (22, 6, 30, 85), (86, 87, 37, 36), (87, 29, 4, 37), (12, 84, 86, 13), (13, 86, 36, 0), (24, 89, 88, 25), (7, 25, 88, 31), (17, 91, 89, 18), (24, 3, 18, 89), (90, 91, 39, 38), (91, 17, 1, 39), (31, 88, 90, 32), (32, 90, 38, 5), (4, 35, 92, 37), (35, 34, 93, 92), (34, 33, 94, 93), (33, 11, 52, 94), (37, 92, 95, 36), (97, 53, 8, 42), (96, 97, 42, 41), (95, 96, 41, 40), (36, 95, 40, 0), (6, 28, 98, 30), (28, 27, 99, 98), (27, 26, 100, 99), (26, 10, 54, 100), (30, 98, 101, 29), (103, 55, 11, 33), (102, 103, 33, 34), (101, 102, 34, 35), (29, 101, 35, 4), (2, 21, 104, 23), (21, 20, 105, 104), (20, 19, 106, 105), (19, 9, 56, 106), (23, 104, 107, 22), (109, 57, 10, 26), (108, 109, 26, 27), (107, 108, 27, 28), (22, 107, 28, 6), (0, 40, 110, 13), (40, 41, 111, 110), (41, 42, 112, 111), (42, 8, 58, 112), (13, 110, 113, 12), (115, 59, 9, 19), (114, 115, 19, 20), (113, 114, 20, 21), (12, 113, 21, 2)])
_uv = me_cube_012.uv_layers.new(name='UVMap')
_uv.uv.foreach_set('vector', [0.625, 0.01562, 0.625, 0.2344, 0.6187, 0.2344, 0.6188, 0.01562, 0.5, 0.0, 0.5312, 0.0, 0.5312, 0.01563, 0.5, 0.01563, 0.5312, 0.0, 0.5625, 0.0, 0.5625, 0.01562, 0.5312, 0.01563, 0.5625, 0.0, 0.6188, 0.0, 0.6188, 0.01562, 0.5625, 0.01562, 0.6188, 0.0, 0.625, 0.0, 0.625, 0.01562, 0.6188, 0.01562, 0.6187, 0.2344, 0.625, 0.2344, 0.625, 0.25, 0.6188, 0.25, 0.5625, 0.2344, 0.6187, 0.2344, 0.6188, 0.25, 0.5625, 0.25, 0.5312, 0.2344, 0.5625, 0.2344, 0.5625, 0.25, 0.5313, 0.25, 0.5, 0.2344, 0.5312, 0.2344, 0.5313, 0.25, 0.5, 0.25, 0.625, 0.2656, 0.625, 0.4844, 0.6188, 0.4844, 0.6188, 0.2656, 0.5, 0.25, 0.5313, 0.25, 0.5313, 0.2656, 0.5, 0.2656, 0.5313, 0.25, 0.5625, 0.25, 0.5625, 0.2656, 0.5313, 0.2656, 0.5625, 0.25, 0.6188, 0.25, 0.6188, 0.2656, 0.5625, 0.2656, 0.6188, 0.25, 0.625, 0.25, 0.625, 0.2656, 0.6188, 0.2656, 0.6188, 0.4844, 0.625, 0.4844, 0.625, 0.5, 0.6188, 0.5, 0.5625, 0.4844, 0.6188, 0.4844, 0.6188, 0.5, 0.5625, 0.5, 0.5312, 0.4844, 0.5625, 0.4844, 0.5625, 0.5, 0.5313, 0.5, 0.5, 0.4844, 0.5312, 0.4844, 0.5313, 0.5, 0.5, 0.5, 0.625, 0.5156, 0.625, 0.7344, 0.6188, 0.7344, 0.6188, 0.5156, 0.5, 0.5, 0.5313, 0.5, 0.5312, 0.5156, 0.5, 0.5156, 0.5313, 0.5, 0.5625, 0.5, 0.5625, 0.5156, 0.5312, 0.5156, 0.5625, 0.5, 0.6188, 0.5, 0.6188, 0.5156, 0.5625, 0.5156, 0.6188, 0.5, 0.625, 0.5, 0.625, 0.5156, 0.6188, 0.5156, 0.6188, 0.7344, 0.625, 0.7344, 0.625, 0.75, 0.6188, 0.75, 0.5625, 0.7344, 0.6188, 0.7344, 0.6188, 0.75, 0.5625, 0.75, 0.5312, 0.7344, 0.5625, 0.7344, 0.5625, 0.75, 0.5313, 0.75, 0.5, 0.7344, 0.5312, 0.7344, 0.5313, 0.75, 0.5, 0.75, 0.625, 0.7656, 0.625, 0.9844, 0.6188, 0.9844, 0.6188, 0.7656, 0.5, 0.75, 0.5313, 0.75, 0.5312, 0.7656, 0.5, 0.7656, 0.5313, 0.75, 0.5625, 0.75, 0.5625, 0.7656, 0.5312, 0.7656, 0.5625, 0.75, 0.6188, 0.75, 0.6188, 0.7656, 0.5625, 0.7656, 0.6188, 0.75, 0.625, 0.75, 0.625, 0.7656, 0.6188, 0.7656, 0.6188, 0.9844, 0.625, 0.9844, 0.625, 1.0, 0.6188, 1.0, 0.5625, 0.9844, 0.6188, 0.9844, 0.6188, 1.0, 0.5625, 1.0, 0.5312, 0.9844, 0.5625, 0.9844, 0.5625, 1.0, 0.5313, 1.0, 0.5, 0.9844, 0.5312, 0.9844, 0.5313, 1.0, 0.5, 1.0, 0.3594, 0.5, 0.3594, 0.5156, 0.1406, 0.5156, 0.1406, 0.5, 0.125, 0.5, 0.1406, 0.5, 0.1406, 0.5156, 0.125, 0.5156, 0.375, 0.7344, 0.3594, 0.7344, 0.3594, 0.5156, 0.375, 0.5156, 0.3594, 0.5, 0.375, 0.5, 0.375, 0.5156, 0.3594, 0.5156, 0.1406, 0.7344, 0.3594, 0.7344, 0.3594, 0.75, 0.1406, 0.75, 0.3594, 0.7344, 0.375, 0.7344, 0.375, 0.75, 0.3594, 0.75, 0.125, 0.5156, 0.1406, 0.5156, 0.1406, 0.7344, 0.125, 0.7344, 0.125, 0.7344, 0.1406, 0.7344, 0.1406, 0.75, 0.125, 0.75, 0.8594, 0.5, 0.8594, 0.5156, 0.6406, 0.5156, 0.6406, 0.5, 0.625, 0.5, 0.6406, 0.5, 0.6406, 0.5156, 0.625, 0.5156, 0.875, 0.7344, 0.8594, 0.7344, 0.8594, 0.5156, 0.875, 0.5156, 0.8594, 0.5, 0.875, 0.5, 0.875, 0.5156, 0.8594, 0.5156, 0.6406, 0.7344, 0.8594, 0.7344, 0.8594, 0.75, 0.6406, 0.75, 0.8594, 0.7344, 0.875, 0.7344, 0.875, 0.75, 0.8594, 0.75, 0.625, 0.5156, 0.6406, 0.5156, 0.6406, 0.7344, 0.625, 0.7344, 0.625, 0.7344, 0.6406, 0.7344, 0.6406, 0.75, 0.625, 0.75, 0.375, 0.75, 0.3813, 0.75, 0.3813, 0.7656, 0.375, 0.7656, 0.3813, 0.75, 0.4375, 0.75, 0.4375, 0.7656, 0.3813, 0.7656, 0.4375, 0.75, 0.4688, 0.75, 0.4688, 0.7656, 0.4375, 0.7656, 0.4688, 0.75, 0.5, 0.75, 0.5, 0.7656, 0.4688, 0.7656, 0.375, 0.7656, 0.3813, 0.7656, 0.3813, 0.9844, 0.375, 0.9844, 0.4688, 0.9844, 0.5, 0.9844, 0.5, 1.0, 0.4688, 1.0, 0.4375, 0.9844, 0.4688, 0.9844, 0.4688, 1.0, 0.4375, 1.0, 0.3813, 0.9844, 0.4375, 0.9844, 0.4375, 1.0, 0.3813, 1.0, 0.375, 0.9844, 0.3813, 0.9844, 0.3813, 1.0, 0.375, 1.0, 0.375, 0.5, 0.3813, 0.5, 0.3813, 0.5156, 0.375, 0.5156, 0.3813, 0.5, 0.4375, 0.5, 0.4375, 0.5156, 0.3813, 0.5156, 0.4375, 0.5, 0.4688, 0.5, 0.4688, 0.5156, 0.4375, 0.5156, 0.4688, 0.5, 0.5, 0.5, 0.5, 0.5156, 0.4688, 0.5156, 0.375, 0.5156, 0.3813, 0.5156, 0.3813, 0.7344, 0.375, 0.7344, 0.4688, 0.7344, 0.5, 0.7344, 0.5, 0.75, 0.4688, 0.75, 0.4375, 0.7344, 0.4688, 0.7344, 0.4688, 0.75, 0.4375, 0.75, 0.3813, 0.7344, 0.4375, 0.7344, 0.4375, 0.75, 0.3813, 0.75, 0.375, 0.7344, 0.3813, 0.7344, 0.3813, 0.75, 0.375, 0.75, 0.375, 0.25, 0.3813, 0.25, 0.3813, 0.2656, 0.375, 0.2656, 0.3813, 0.25, 0.4375, 0.25, 0.4375, 0.2656, 0.3813, 0.2656, 0.4375, 0.25, 0.4688, 0.25, 0.4688, 0.2656, 0.4375, 0.2656, 0.4688, 0.25, 0.5, 0.25, 0.5, 0.2656, 0.4688, 0.2656, 0.375, 0.2656, 0.3813, 0.2656, 0.3813, 0.4844, 0.375, 0.4844, 0.4688, 0.4844, 0.5, 0.4844, 0.5, 0.5, 0.4688, 0.5, 0.4375, 0.4844, 0.4688, 0.4844, 0.4688, 0.5, 0.4375, 0.5, 0.3813, 0.4844, 0.4375, 0.4844, 0.4375, 0.5, 0.3813, 0.5, 0.375, 0.4844, 0.3813, 0.4844, 0.3813, 0.5, 0.375, 0.5, 0.375, 0.0, 0.3812, 0.0, 0.3813, 0.01563, 0.375, 0.01563, 0.3812, 0.0, 0.4375, 0.0, 0.4375, 0.01563, 0.3813, 0.01563, 0.4375, 0.0, 0.4688, 0.0, 0.4688, 0.01563, 0.4375, 0.01563, 0.4688, 0.0, 0.5, 0.0, 0.5, 0.01563, 0.4688, 0.01563, 0.375, 0.01563, 0.3813, 0.01563, 0.3813, 0.2344, 0.375, 0.2344, 0.4688, 0.2344, 0.5, 0.2344, 0.5, 0.25, 0.4688, 0.25, 0.4375, 0.2344, 0.4688, 0.2344, 0.4688, 0.25, 0.4375, 0.25, 0.3813, 0.2344, 0.4375, 0.2344, 0.4375, 0.25, 0.3813, 0.25, 0.375, 0.2344, 0.3813, 0.2344, 0.3813, 0.25, 0.375, 0.25])
me_cube_012.use_remesh_fix_poles = True
me_cube_012.use_remesh_preserve_attributes = False
me_cube_012.update()
me_cube_013 = bpy.data.meshes.new('Cube.013')
me_cube_013.from_pydata([(-5.96e-08, -0.3536, -0.5), (-0.3536, 2.98e-08, 0.5), (-0.3536, 0.0, -0.5), (-2.98e-08, 0.3536, 0.5), (0.3536, -4.47e-08, -0.5), (-1.49e-08, -0.3536, 0.5), (1.49e-08, 0.3536, -0.5), (0.3536, 1.49e-08, 0.5), (-0.25, -0.25, 4.47e-08), (-0.25, 0.25, 1.49e-08), (0.25, 0.25, 1.49e-08), (0.25, -0.25, 1.49e-08), (-0.3315, -0.0221, -0.5), (-0.0221, -0.3315, -0.5), (-0.294, -0.1964, 0.125), (-0.3266, -0.1353, 0.25), (-0.3522, -0.01379, 0.475), (-0.3315, 0.0221, 0.5), (-0.0221, 0.3315, 0.5), (-0.294, 0.1964, -0.125), (-0.3266, 0.1353, -0.25), (-0.3522, 0.01379, -0.475), (-0.0221, 0.3315, -0.5), (-0.3315, 0.0221, -0.5), (0.0221, 0.3315, 0.5), (0.3315, 0.0221, 0.5), (0.1964, 0.294, -0.125), (0.1353, 0.3266, -0.25), (0.01379, 0.3522, -0.475), (0.3315, 0.0221, -0.5), (0.0221, 0.3315, -0.5), (0.3315, -0.0221, 0.5), (0.0221, -0.3315, 0.5), (0.294, -0.1964, -0.125), (0.3266, -0.1353, -0.25), (0.3522, -0.0138, -0.475), (0.0221, -0.3315, -0.5), (0.3315, -0.0221, -0.5), (-0.0221, -0.3315, 0.5), (-0.3315, -0.0221, 0.5), (-0.0138, -0.3522, -0.475), (-0.1353, -0.3266, -0.25), (-0.1964, -0.294, -0.125), (-0.01379, 0.3522, 0.475), (-0.1353, 0.3266, 0.25), (-0.1964, 0.294, 0.125), (0.3522, 0.01379, 0.475), (0.3266, 0.1353, 0.25), (0.294, 0.1964, 0.125), (0.01379, -0.3522, 0.475), (0.1353, -0.3266, 0.25), (0.1964, -0.294, 0.125), (0.2188, -0.25, 1.676e-08), (-0.2188, -0.25, 4.284e-08), (0.25, 0.2188, 1.49e-08), (0.25, -0.2188, 1.49e-08), (-0.2188, 0.25, 1.49e-08), (0.2188, 0.25, 1.49e-08), (-0.25, -0.2188, 4.284e-08), (-0.25, 0.2188, 1.676e-08), (-0.2879, -0.1658, 0.125), (-0.3147, -0.1064, 0.25), (-0.331, 0.009079, 0.475), (-0.2025, 0.2633, 0.125), (-0.1473, 0.2978, 0.25), (-0.03494, 0.3293, 0.475), (-0.1658, 0.2879, 0.125), (-0.1064, 0.3147, 0.25), (0.009079, 0.331, 0.475), (0.2633, 0.2025, 0.125), (0.2978, 0.1473, 0.25), (0.3293, 0.03494, 0.475), (0.2879, 0.1658, 0.125), (0.3147, 0.1064, 0.25), (0.331, -0.009079, 0.475), (0.2025, -0.2633, 0.125), (0.1473, -0.2978, 0.25), (0.03494, -0.3293, 0.475), (0.1658, -0.2879, 0.125), (0.1064, -0.3147, 0.25), (-0.009079, -0.331, 0.475), (-0.2633, -0.2025, 0.125), (-0.2978, -0.1473, 0.25), (-0.3293, -0.03494, 0.475), (-0.3094, 7.451e-09, -0.5), (7.451e-09, 0.3094, -0.5), (-5.96e-08, -0.3094, -0.5), (0.3094, -4.47e-08, -0.5), (0.3094, 2.235e-08, 0.5), (-2.98e-08, 0.3094, 0.5), (-1.49e-08, -0.3094, 0.5), (-0.3094, 2.98e-08, 0.5), (0.3293, -0.03494, -0.475), (0.2978, -0.1473, -0.25), (0.2633, -0.2025, -0.125), (0.009079, -0.331, -0.475), (-0.1064, -0.3147, -0.25), (-0.1658, -0.2879, -0.125), (0.03494, 0.3293, -0.475), (0.1473, 0.2978, -0.25), (0.2025, 0.2633, -0.125), (0.331, 0.009079, -0.475), (0.3147, -0.1064, -0.25), (0.2879, -0.1658, -0.125), (-0.3293, 0.03494, -0.475), (-0.2978, 0.1473, -0.25), (-0.2633, 0.2025, -0.125), (-0.009079, 0.331, -0.475), (0.1064, 0.3147, -0.25), (0.1658, 0.2879, -0.125), (-0.03495, -0.3293, -0.475), (-0.1473, -0.2978, -0.25), (-0.2025, -0.2633, -0.125), (-0.331, -0.009079, -0.475), (-0.3147, 0.1064, -0.25), (-0.2879, 0.1658, -0.125)], [], [(17, 18, 65, 62), (8, 14, 60, 58), (14, 15, 61, 60), (15, 16, 62, 61), (16, 1, 17, 62), (65, 18, 3, 43), (64, 65, 43, 44), (63, 64, 44, 45), (59, 63, 45, 9), (24, 25, 71, 68), (9, 45, 66, 56), (45, 44, 67, 66), (44, 43, 68, 67), (43, 3, 24, 68), (71, 25, 7, 46), (70, 71, 46, 47), (69, 70, 47, 48), (57, 69, 48, 10), (31, 32, 77, 74), (10, 48, 72, 54), (48, 47, 73, 72), (47, 46, 74, 73), (46, 7, 31, 74), (77, 32, 5, 49), (76, 77, 49, 50), (75, 76, 50, 51), (55, 75, 51, 11), (38, 39, 83, 80), (11, 51, 78, 52), (51, 50, 79, 78), (50, 49, 80, 79), (49, 5, 38, 80), (83, 39, 1, 16), (82, 83, 16, 15), (81, 82, 15, 14), (53, 81, 14, 8), (22, 85, 84, 23), (2, 23, 84, 12), (29, 87, 85, 30), (22, 6, 30, 85), (86, 87, 37, 36), (87, 29, 4, 37), (12, 84, 86, 13), (13, 86, 36, 0), (24, 89, 88, 25), (7, 25, 88, 31), (17, 91, 89, 18), (24, 3, 18, 89), (90, 91, 39, 38), (91, 17, 1, 39), (31, 88, 90, 32), (32, 90, 38, 5), (4, 35, 92, 37), (35, 34, 93, 92), (34, 33, 94, 93), (33, 11, 52, 94), (37, 92, 95, 36), (97, 53, 8, 42), (96, 97, 42, 41), (95, 96, 41, 40), (36, 95, 40, 0), (6, 28, 98, 30), (28, 27, 99, 98), (27, 26, 100, 99), (26, 10, 54, 100), (30, 98, 101, 29), (103, 55, 11, 33), (102, 103, 33, 34), (101, 102, 34, 35), (29, 101, 35, 4), (2, 21, 104, 23), (21, 20, 105, 104), (20, 19, 106, 105), (19, 9, 56, 106), (23, 104, 107, 22), (109, 57, 10, 26), (108, 109, 26, 27), (107, 108, 27, 28), (22, 107, 28, 6), (0, 40, 110, 13), (40, 41, 111, 110), (41, 42, 112, 111), (42, 8, 58, 112), (13, 110, 113, 12), (115, 59, 9, 19), (114, 115, 19, 20), (113, 114, 20, 21), (12, 113, 21, 2)])
_uv = me_cube_013.uv_layers.new(name='UVMap')
_uv.uv.foreach_set('vector', [0.625, 0.01562, 0.625, 0.2344, 0.6187, 0.2344, 0.6188, 0.01562, 0.5, 0.0, 0.5312, 0.0, 0.5312, 0.01563, 0.5, 0.01563, 0.5312, 0.0, 0.5625, 0.0, 0.5625, 0.01562, 0.5312, 0.01563, 0.5625, 0.0, 0.6188, 0.0, 0.6188, 0.01562, 0.5625, 0.01562, 0.6188, 0.0, 0.625, 0.0, 0.625, 0.01562, 0.6188, 0.01562, 0.6187, 0.2344, 0.625, 0.2344, 0.625, 0.25, 0.6188, 0.25, 0.5625, 0.2344, 0.6187, 0.2344, 0.6188, 0.25, 0.5625, 0.25, 0.5312, 0.2344, 0.5625, 0.2344, 0.5625, 0.25, 0.5313, 0.25, 0.5, 0.2344, 0.5312, 0.2344, 0.5313, 0.25, 0.5, 0.25, 0.625, 0.2656, 0.625, 0.4844, 0.6188, 0.4844, 0.6188, 0.2656, 0.5, 0.25, 0.5313, 0.25, 0.5313, 0.2656, 0.5, 0.2656, 0.5313, 0.25, 0.5625, 0.25, 0.5625, 0.2656, 0.5313, 0.2656, 0.5625, 0.25, 0.6188, 0.25, 0.6188, 0.2656, 0.5625, 0.2656, 0.6188, 0.25, 0.625, 0.25, 0.625, 0.2656, 0.6188, 0.2656, 0.6188, 0.4844, 0.625, 0.4844, 0.625, 0.5, 0.6188, 0.5, 0.5625, 0.4844, 0.6188, 0.4844, 0.6188, 0.5, 0.5625, 0.5, 0.5312, 0.4844, 0.5625, 0.4844, 0.5625, 0.5, 0.5313, 0.5, 0.5, 0.4844, 0.5312, 0.4844, 0.5313, 0.5, 0.5, 0.5, 0.625, 0.5156, 0.625, 0.7344, 0.6188, 0.7344, 0.6188, 0.5156, 0.5, 0.5, 0.5313, 0.5, 0.5312, 0.5156, 0.5, 0.5156, 0.5313, 0.5, 0.5625, 0.5, 0.5625, 0.5156, 0.5312, 0.5156, 0.5625, 0.5, 0.6188, 0.5, 0.6188, 0.5156, 0.5625, 0.5156, 0.6188, 0.5, 0.625, 0.5, 0.625, 0.5156, 0.6188, 0.5156, 0.6188, 0.7344, 0.625, 0.7344, 0.625, 0.75, 0.6188, 0.75, 0.5625, 0.7344, 0.6188, 0.7344, 0.6188, 0.75, 0.5625, 0.75, 0.5312, 0.7344, 0.5625, 0.7344, 0.5625, 0.75, 0.5313, 0.75, 0.5, 0.7344, 0.5312, 0.7344, 0.5313, 0.75, 0.5, 0.75, 0.625, 0.7656, 0.625, 0.9844, 0.6188, 0.9844, 0.6188, 0.7656, 0.5, 0.75, 0.5313, 0.75, 0.5312, 0.7656, 0.5, 0.7656, 0.5313, 0.75, 0.5625, 0.75, 0.5625, 0.7656, 0.5312, 0.7656, 0.5625, 0.75, 0.6188, 0.75, 0.6188, 0.7656, 0.5625, 0.7656, 0.6188, 0.75, 0.625, 0.75, 0.625, 0.7656, 0.6188, 0.7656, 0.6188, 0.9844, 0.625, 0.9844, 0.625, 1.0, 0.6188, 1.0, 0.5625, 0.9844, 0.6188, 0.9844, 0.6188, 1.0, 0.5625, 1.0, 0.5312, 0.9844, 0.5625, 0.9844, 0.5625, 1.0, 0.5313, 1.0, 0.5, 0.9844, 0.5312, 0.9844, 0.5313, 1.0, 0.5, 1.0, 0.3594, 0.5, 0.3594, 0.5156, 0.1406, 0.5156, 0.1406, 0.5, 0.125, 0.5, 0.1406, 0.5, 0.1406, 0.5156, 0.125, 0.5156, 0.375, 0.7344, 0.3594, 0.7344, 0.3594, 0.5156, 0.375, 0.5156, 0.3594, 0.5, 0.375, 0.5, 0.375, 0.5156, 0.3594, 0.5156, 0.1406, 0.7344, 0.3594, 0.7344, 0.3594, 0.75, 0.1406, 0.75, 0.3594, 0.7344, 0.375, 0.7344, 0.375, 0.75, 0.3594, 0.75, 0.125, 0.5156, 0.1406, 0.5156, 0.1406, 0.7344, 0.125, 0.7344, 0.125, 0.7344, 0.1406, 0.7344, 0.1406, 0.75, 0.125, 0.75, 0.8594, 0.5, 0.8594, 0.5156, 0.6406, 0.5156, 0.6406, 0.5, 0.625, 0.5, 0.6406, 0.5, 0.6406, 0.5156, 0.625, 0.5156, 0.875, 0.7344, 0.8594, 0.7344, 0.8594, 0.5156, 0.875, 0.5156, 0.8594, 0.5, 0.875, 0.5, 0.875, 0.5156, 0.8594, 0.5156, 0.6406, 0.7344, 0.8594, 0.7344, 0.8594, 0.75, 0.6406, 0.75, 0.8594, 0.7344, 0.875, 0.7344, 0.875, 0.75, 0.8594, 0.75, 0.625, 0.5156, 0.6406, 0.5156, 0.6406, 0.7344, 0.625, 0.7344, 0.625, 0.7344, 0.6406, 0.7344, 0.6406, 0.75, 0.625, 0.75, 0.375, 0.75, 0.3813, 0.75, 0.3813, 0.7656, 0.375, 0.7656, 0.3813, 0.75, 0.4375, 0.75, 0.4375, 0.7656, 0.3813, 0.7656, 0.4375, 0.75, 0.4688, 0.75, 0.4688, 0.7656, 0.4375, 0.7656, 0.4688, 0.75, 0.5, 0.75, 0.5, 0.7656, 0.4688, 0.7656, 0.375, 0.7656, 0.3813, 0.7656, 0.3813, 0.9844, 0.375, 0.9844, 0.4688, 0.9844, 0.5, 0.9844, 0.5, 1.0, 0.4688, 1.0, 0.4375, 0.9844, 0.4688, 0.9844, 0.4688, 1.0, 0.4375, 1.0, 0.3813, 0.9844, 0.4375, 0.9844, 0.4375, 1.0, 0.3813, 1.0, 0.375, 0.9844, 0.3813, 0.9844, 0.3813, 1.0, 0.375, 1.0, 0.375, 0.5, 0.3813, 0.5, 0.3813, 0.5156, 0.375, 0.5156, 0.3813, 0.5, 0.4375, 0.5, 0.4375, 0.5156, 0.3813, 0.5156, 0.4375, 0.5, 0.4688, 0.5, 0.4688, 0.5156, 0.4375, 0.5156, 0.4688, 0.5, 0.5, 0.5, 0.5, 0.5156, 0.4688, 0.5156, 0.375, 0.5156, 0.3813, 0.5156, 0.3813, 0.7344, 0.375, 0.7344, 0.4688, 0.7344, 0.5, 0.7344, 0.5, 0.75, 0.4688, 0.75, 0.4375, 0.7344, 0.4688, 0.7344, 0.4688, 0.75, 0.4375, 0.75, 0.3813, 0.7344, 0.4375, 0.7344, 0.4375, 0.75, 0.3813, 0.75, 0.375, 0.7344, 0.3813, 0.7344, 0.3813, 0.75, 0.375, 0.75, 0.375, 0.25, 0.3813, 0.25, 0.3813, 0.2656, 0.375, 0.2656, 0.3813, 0.25, 0.4375, 0.25, 0.4375, 0.2656, 0.3813, 0.2656, 0.4375, 0.25, 0.4688, 0.25, 0.4688, 0.2656, 0.4375, 0.2656, 0.4688, 0.25, 0.5, 0.25, 0.5, 0.2656, 0.4688, 0.2656, 0.375, 0.2656, 0.3813, 0.2656, 0.3813, 0.4844, 0.375, 0.4844, 0.4688, 0.4844, 0.5, 0.4844, 0.5, 0.5, 0.4688, 0.5, 0.4375, 0.4844, 0.4688, 0.4844, 0.4688, 0.5, 0.4375, 0.5, 0.3813, 0.4844, 0.4375, 0.4844, 0.4375, 0.5, 0.3813, 0.5, 0.375, 0.4844, 0.3813, 0.4844, 0.3813, 0.5, 0.375, 0.5, 0.375, 0.0, 0.3812, 0.0, 0.3813, 0.01563, 0.375, 0.01563, 0.3812, 0.0, 0.4375, 0.0, 0.4375, 0.01563, 0.3813, 0.01563, 0.4375, 0.0, 0.4688, 0.0, 0.4688, 0.01563, 0.4375, 0.01563, 0.4688, 0.0, 0.5, 0.0, 0.5, 0.01563, 0.4688, 0.01563, 0.375, 0.01563, 0.3813, 0.01563, 0.3813, 0.2344, 0.375, 0.2344, 0.4688, 0.2344, 0.5, 0.2344, 0.5, 0.25, 0.4688, 0.25, 0.4375, 0.2344, 0.4688, 0.2344, 0.4688, 0.25, 0.4375, 0.25, 0.3813, 0.2344, 0.4375, 0.2344, 0.4375, 0.25, 0.3813, 0.25, 0.375, 0.2344, 0.3813, 0.2344, 0.3813, 0.25, 0.375, 0.25])
me_cube_013.use_remesh_fix_poles = True
me_cube_013.use_remesh_preserve_attributes = False
me_cube_013.update()

# ---- objects
ob_stroke = bpy.data.objects.new('Stroke', None)
ob_cube = bpy.data.objects.new('Cube', me_cube)
ob_cube_001 = bpy.data.objects.new('Cube.001', me_cube_001)
ob_cube_002 = bpy.data.objects.new('Cube.002', me_cube_004)
ob_cube_003 = bpy.data.objects.new('Cube.003', me_cube_005)
ob_cube_005 = bpy.data.objects.new('Cube.005', me_cube_007)
ob_cube_004 = bpy.data.objects.new('Cube.004', me_cube_008)
ob_cube_006 = bpy.data.objects.new('Cube.006', me_cube_009)
ob_cube_007 = bpy.data.objects.new('Cube.007', me_cube_010)
ob_cube_008 = bpy.data.objects.new('Cube.008', me_cube_012)
ob_cube_009 = bpy.data.objects.new('Cube.009', me_cube_013)
ob_camera = bpy.data.objects.new('Camera', cam_camera)

# ---- transforms, parenting, visibility, modifiers, constraints
ob_stroke.location = (0.0, 0.0, 0.0)
ob_stroke.empty_display_size = 0.2
ob_stroke.empty_image_offset = (0.0, 0.0)
ob_stroke.empty_image_side = 'FRONT'
ob_stroke.use_grease_pencil_lights = True
ob_stroke.lineart.crease_threshold = 0.0
ob_cube.location = (-3.908, 0.7036, 1.467)
ob_cube_001.location = (2.007, 0.7036, 1.458)
ob_cube_001.rotation_euler = (0.0, -0.0, -0.7854)
_m = ob_cube_001.modifiers.new('Subdivision', 'SUBSURF')
_m.subdivision_type = 'SIMPLE'
_m.levels = 2
_m = ob_cube_001.modifiers.new('SimpleDeform', 'SIMPLE_DEFORM')
_m.deform_axis = 'Z'
_m.factor = -1.571
_m.angle = -1.571
ob_cube_002.location = (-3.859, 0.7036, -0.04625)
ob_cube_003.location = (-3.001, 0.7036, -0.04625)
ob_cube_003.rotation_euler = (0.0, -0.0, -0.7854)
_m = ob_cube_003.modifiers.new('Subdivision', 'SUBSURF')
_m.subdivision_type = 'SIMPLE'
_m.levels = 2
_m = ob_cube_003.modifiers.new('SimpleDeform', 'SIMPLE_DEFORM')
_m.deform_axis = 'Z'
_m.factor = -1.571
_m.angle = -1.571
ob_cube_005.location = (0.3788, 0.7036, -0.08579)
ob_cube_005.rotation_euler = (0.7854, -0.0, 0.0)
_m = ob_cube_005.modifiers.new('Subdivision', 'SUBSURF')
_m.subdivision_type = 'SIMPLE'
_m.levels = 2
_m = ob_cube_005.modifiers.new('SimpleDeform', 'SIMPLE_DEFORM')
_m.deform_axis = 'Z'
_m.factor = -1.571
_m.angle = -1.571
ob_cube_004.location = (-5.7, 0.7036, -1.696)
ob_cube_004.rotation_euler = (0.7854, -0.0, 0.0)
ob_cube_006.location = (3.97, 0.7036, -0.04511)
ob_cube_006.rotation_euler = (0.7854, -0.0, 0.0)
ob_cube_007.location = (1.614, 0.7036, -1.794)
ob_cube_007.rotation_euler = (0.6155, -0.5236, 0.6155)
_m = ob_cube_007.modifiers.new('Subdivision', 'SUBSURF')
_m.subdivision_type = 'SIMPLE'
_m.levels = 2
_m = ob_cube_007.modifiers.new('SimpleDeform', 'SIMPLE_DEFORM')
_m.deform_axis = 'Z'
_m.factor = -1.571
_m.angle = -1.571
ob_cube_008.location = (-3.888, 0.7036, -1.708)
ob_cube_008.rotation_euler = (0.7854, -0.0, 0.0)
_m = ob_cube_008.modifiers.new('Solidify', 'SOLIDIFY')
ob_cube_009.location = (0.8151, 0.7036, -1.794)
ob_cube_009.rotation_euler = (0.6155, -0.5236, 0.6155)
_m = ob_cube_009.modifiers.new('Solidify', 'SOLIDIFY')
ob_camera.location = (0.0, -12.0, 0.0)
ob_camera.rotation_euler = (1.571, -0.0, -0.0)
ob_camera.empty_image_side = 'FRONT'
ob_camera.lineart.crease_threshold = 0.0

# ---- collection membership
col_collection.objects.link(ob_stroke)
col_collection.objects.link(ob_cube)
col_collection.objects.link(ob_cube_001)
col_collection.objects.link(ob_cube_002)
col_collection.objects.link(ob_cube_003)
col_collection.objects.link(ob_cube_005)
col_collection.objects.link(ob_cube_004)
col_collection.objects.link(ob_cube_006)
col_collection.objects.link(ob_cube_007)
col_collection.objects.link(ob_cube_008)
col_collection.objects.link(ob_cube_009)
col_camera.objects.link(ob_camera)

# ---- scene / render settings (as saved in the file)
scene.camera = ob_camera
scene.frame_start = 1; scene.frame_end = 250; scene.frame_set(1)
scene.render.engine = 'BLENDER_WORKBENCH'
scene.cycles.use_denoising = False
scene.cycles.samples = 128
scene.cycles.sampling_pattern = 'TABULATED_SOBOL'
scene.cycles.use_adaptive_sampling = False
scene.cycles.use_light_tree = False
scene.view_settings.view_transform = 'Standard'
bpy.context.view_layer.update()
